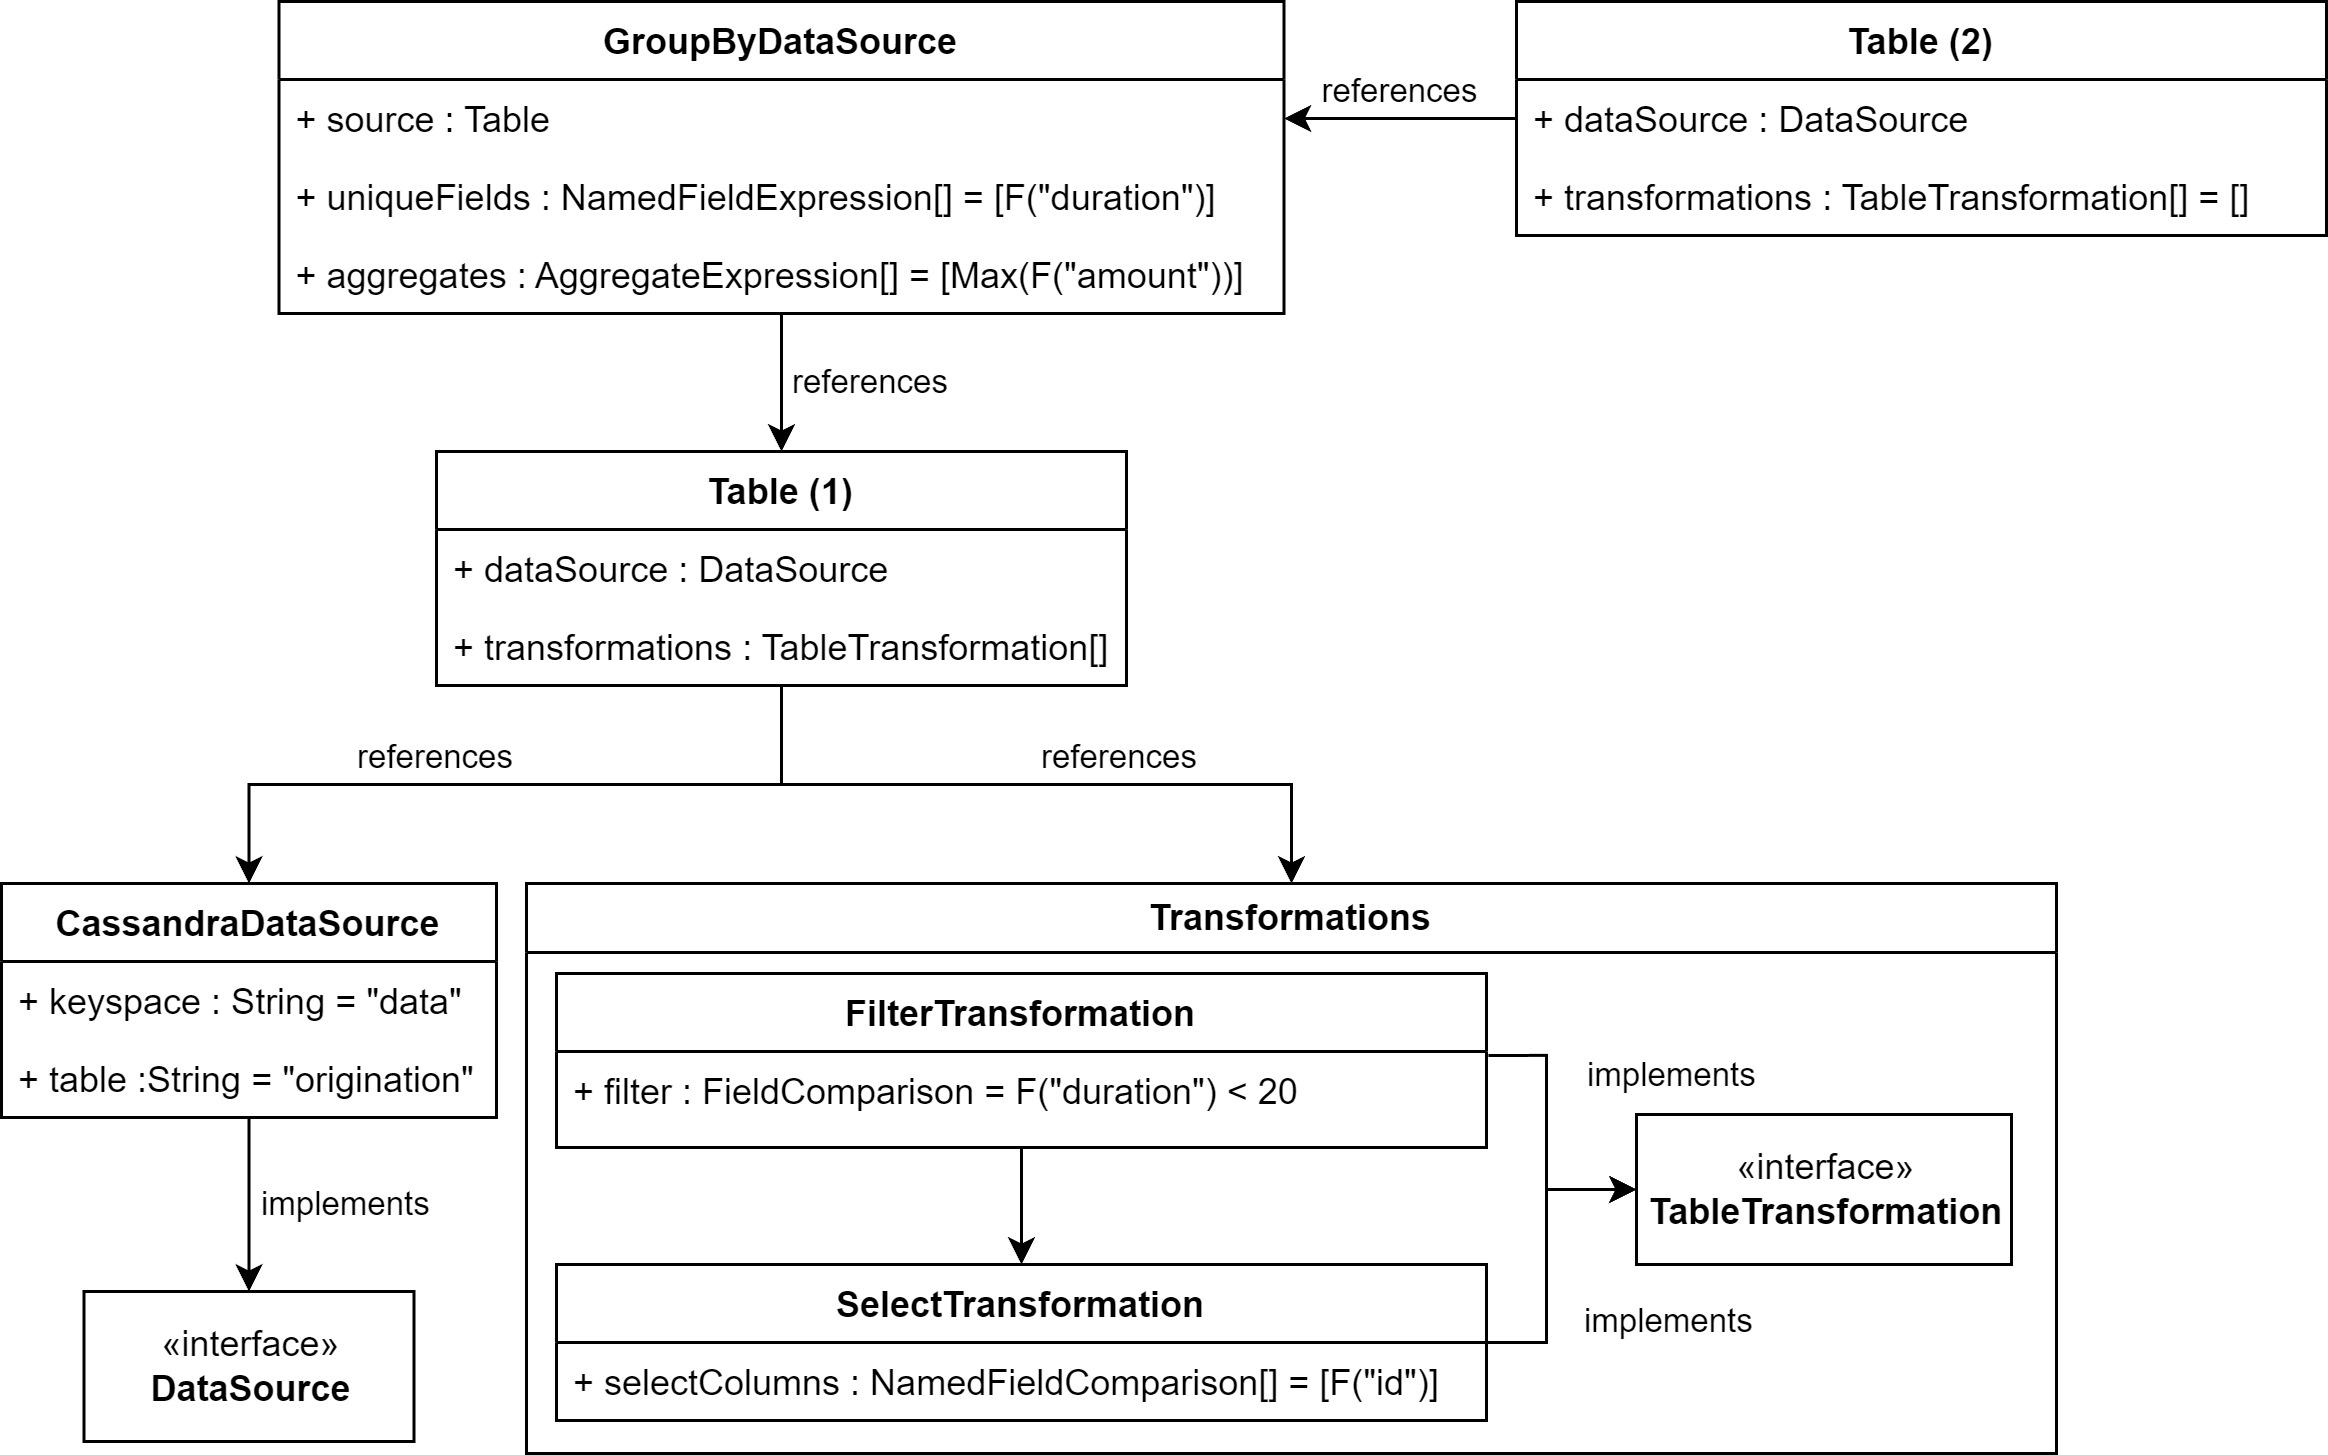

The diagram above was exported from draw.io. Its source (the exported page's mxGraphModel, read from the mxfile embedded in the PNG):
<mxGraphModel dx="1927" dy="1921" grid="1" gridSize="10" guides="1" tooltips="1" connect="1" arrows="1" fold="1" page="1" pageScale="1" pageWidth="827" pageHeight="1169" math="0" shadow="0">
  <root>
    <mxCell id="0" />
    <mxCell id="1" parent="0" />
    <mxCell id="lyB78FKVTqBPmmSMDDMU-1" value="references" style="edgeStyle=orthogonalEdgeStyle;rounded=0;orthogonalLoop=1;jettySize=auto;html=1;exitX=0.5;exitY=0;exitDx=0;exitDy=0;labelPosition=right;verticalLabelPosition=top;align=left;verticalAlign=bottom;endArrow=none;endFill=0;startArrow=classic;startFill=1;" parent="1" source="lyB78FKVTqBPmmSMDDMU-2" target="lyB78FKVTqBPmmSMDDMU-17" edge="1">
      <mxGeometry relative="1" as="geometry" />
    </mxCell>
    <mxCell id="lyB78FKVTqBPmmSMDDMU-2" value="Transformations" style="swimlane;whiteSpace=wrap;html=1;" parent="1" vertex="1">
      <mxGeometry x="100" y="54" width="510" height="190" as="geometry" />
    </mxCell>
    <mxCell id="lyB78FKVTqBPmmSMDDMU-3" value="«interface»&lt;br&gt;&lt;b&gt;TableTransformation&lt;/b&gt;" style="html=1;" parent="lyB78FKVTqBPmmSMDDMU-2" vertex="1">
      <mxGeometry x="370" y="77" width="125" height="50" as="geometry" />
    </mxCell>
    <mxCell id="lyB78FKVTqBPmmSMDDMU-4" value="implements" style="edgeStyle=orthogonalEdgeStyle;rounded=0;orthogonalLoop=1;jettySize=auto;html=1;exitX=1.002;exitY=0.042;exitDx=0;exitDy=0;labelPosition=right;verticalLabelPosition=top;align=left;verticalAlign=bottom;exitPerimeter=0;spacing=14;" parent="lyB78FKVTqBPmmSMDDMU-2" source="lyB78FKVTqBPmmSMDDMU-7" target="lyB78FKVTqBPmmSMDDMU-3" edge="1">
      <mxGeometry relative="1" as="geometry">
        <Array as="points">
          <mxPoint x="340" y="57" />
          <mxPoint x="340" y="102" />
        </Array>
      </mxGeometry>
    </mxCell>
    <mxCell id="lyB78FKVTqBPmmSMDDMU-5" value="" style="edgeStyle=orthogonalEdgeStyle;rounded=0;orthogonalLoop=1;jettySize=auto;html=1;entryX=0.5;entryY=0;entryDx=0;entryDy=0;" parent="lyB78FKVTqBPmmSMDDMU-2" source="lyB78FKVTqBPmmSMDDMU-6" target="lyB78FKVTqBPmmSMDDMU-9" edge="1">
      <mxGeometry relative="1" as="geometry" />
    </mxCell>
    <mxCell id="lyB78FKVTqBPmmSMDDMU-6" value="FilterTransformation" style="swimlane;fontStyle=1;childLayout=stackLayout;horizontal=1;startSize=26;fillColor=none;horizontalStack=0;resizeParent=1;resizeParentMax=0;resizeLast=0;collapsible=1;marginBottom=0;" parent="lyB78FKVTqBPmmSMDDMU-2" vertex="1">
      <mxGeometry x="10" y="30" width="310" height="58" as="geometry" />
    </mxCell>
    <mxCell id="lyB78FKVTqBPmmSMDDMU-7" value="+ filter : FieldComparison = F(&quot;duration&quot;) &lt; 20" style="text;strokeColor=none;fillColor=none;align=left;verticalAlign=top;spacingLeft=4;spacingRight=4;overflow=hidden;rotatable=0;points=[[0,0.5],[1,0.5]];portConstraint=eastwest;" parent="lyB78FKVTqBPmmSMDDMU-6" vertex="1">
      <mxGeometry y="26" width="310" height="32" as="geometry" />
    </mxCell>
    <mxCell id="lyB78FKVTqBPmmSMDDMU-8" value="implements" style="edgeStyle=orthogonalEdgeStyle;rounded=0;orthogonalLoop=1;jettySize=auto;html=1;entryX=0;entryY=0.5;entryDx=0;entryDy=0;labelPosition=right;verticalLabelPosition=bottom;align=left;verticalAlign=top;spacing=13;" parent="lyB78FKVTqBPmmSMDDMU-2" source="lyB78FKVTqBPmmSMDDMU-9" target="lyB78FKVTqBPmmSMDDMU-3" edge="1">
      <mxGeometry relative="1" as="geometry">
        <Array as="points">
          <mxPoint x="340" y="153" />
          <mxPoint x="340" y="102" />
        </Array>
      </mxGeometry>
    </mxCell>
    <mxCell id="lyB78FKVTqBPmmSMDDMU-9" value="SelectTransformation" style="swimlane;fontStyle=1;childLayout=stackLayout;horizontal=1;startSize=26;fillColor=none;horizontalStack=0;resizeParent=1;resizeParentMax=0;resizeLast=0;collapsible=1;marginBottom=0;" parent="lyB78FKVTqBPmmSMDDMU-2" vertex="1">
      <mxGeometry x="10" y="127" width="310" height="52" as="geometry" />
    </mxCell>
    <mxCell id="lyB78FKVTqBPmmSMDDMU-10" value="+ selectColumns : NamedFieldComparison[] = [F(&quot;id&quot;)]" style="text;strokeColor=none;fillColor=none;align=left;verticalAlign=top;spacingLeft=4;spacingRight=4;overflow=hidden;rotatable=0;points=[[0,0.5],[1,0.5]];portConstraint=eastwest;" parent="lyB78FKVTqBPmmSMDDMU-9" vertex="1">
      <mxGeometry y="26" width="310" height="26" as="geometry" />
    </mxCell>
    <mxCell id="lyB78FKVTqBPmmSMDDMU-11" value="«interface»&lt;br&gt;&lt;b&gt;DataSource&lt;/b&gt;" style="html=1;" parent="1" vertex="1">
      <mxGeometry x="-47.5" y="190" width="110" height="50" as="geometry" />
    </mxCell>
    <mxCell id="lyB78FKVTqBPmmSMDDMU-12" value="references" style="edgeStyle=orthogonalEdgeStyle;rounded=0;orthogonalLoop=1;jettySize=auto;html=1;exitX=0.5;exitY=0;exitDx=0;exitDy=0;labelPosition=left;verticalLabelPosition=top;align=right;verticalAlign=bottom;endArrow=none;endFill=0;startArrow=classic;startFill=1;" parent="1" source="lyB78FKVTqBPmmSMDDMU-13" target="lyB78FKVTqBPmmSMDDMU-17" edge="1">
      <mxGeometry relative="1" as="geometry" />
    </mxCell>
    <mxCell id="lyB78FKVTqBPmmSMDDMU-13" value="CassandraDataSource" style="swimlane;fontStyle=1;childLayout=stackLayout;horizontal=1;startSize=26;fillColor=none;horizontalStack=0;resizeParent=1;resizeParentMax=0;resizeLast=0;collapsible=1;marginBottom=0;" parent="1" vertex="1">
      <mxGeometry x="-75" y="54" width="165" height="78" as="geometry" />
    </mxCell>
    <mxCell id="lyB78FKVTqBPmmSMDDMU-14" value="+ keyspace : String = &quot;data&quot;" style="text;strokeColor=none;fillColor=none;align=left;verticalAlign=top;spacingLeft=4;spacingRight=4;overflow=hidden;rotatable=0;points=[[0,0.5],[1,0.5]];portConstraint=eastwest;" parent="lyB78FKVTqBPmmSMDDMU-13" vertex="1">
      <mxGeometry y="26" width="165" height="26" as="geometry" />
    </mxCell>
    <mxCell id="lyB78FKVTqBPmmSMDDMU-15" value="+ table :String = &quot;origination&quot;" style="text;strokeColor=none;fillColor=none;align=left;verticalAlign=top;spacingLeft=4;spacingRight=4;overflow=hidden;rotatable=0;points=[[0,0.5],[1,0.5]];portConstraint=eastwest;" parent="lyB78FKVTqBPmmSMDDMU-13" vertex="1">
      <mxGeometry y="52" width="165" height="26" as="geometry" />
    </mxCell>
    <mxCell id="lyB78FKVTqBPmmSMDDMU-16" value="implements" style="edgeStyle=orthogonalEdgeStyle;rounded=0;orthogonalLoop=1;jettySize=auto;html=1;labelPosition=right;verticalLabelPosition=middle;align=left;verticalAlign=middle;spacing=4;" parent="1" source="lyB78FKVTqBPmmSMDDMU-13" target="lyB78FKVTqBPmmSMDDMU-11" edge="1">
      <mxGeometry relative="1" as="geometry">
        <mxPoint x="-35" y="210" as="sourcePoint" />
      </mxGeometry>
    </mxCell>
    <mxCell id="lyB78FKVTqBPmmSMDDMU-17" value="Table (1)" style="swimlane;fontStyle=1;childLayout=stackLayout;horizontal=1;startSize=26;fillColor=none;horizontalStack=0;resizeParent=1;resizeParentMax=0;resizeLast=0;collapsible=1;marginBottom=0;" parent="1" vertex="1">
      <mxGeometry x="70" y="-90" width="230" height="78" as="geometry" />
    </mxCell>
    <mxCell id="lyB78FKVTqBPmmSMDDMU-18" value="+ dataSource : DataSource" style="text;strokeColor=none;fillColor=none;align=left;verticalAlign=top;spacingLeft=4;spacingRight=4;overflow=hidden;rotatable=0;points=[[0,0.5],[1,0.5]];portConstraint=eastwest;" parent="lyB78FKVTqBPmmSMDDMU-17" vertex="1">
      <mxGeometry y="26" width="230" height="26" as="geometry" />
    </mxCell>
    <mxCell id="lyB78FKVTqBPmmSMDDMU-19" value="+ transformations : TableTransformation[]" style="text;strokeColor=none;fillColor=none;align=left;verticalAlign=top;spacingLeft=4;spacingRight=4;overflow=hidden;rotatable=0;points=[[0,0.5],[1,0.5]];portConstraint=eastwest;" parent="lyB78FKVTqBPmmSMDDMU-17" vertex="1">
      <mxGeometry y="52" width="230" height="26" as="geometry" />
    </mxCell>
    <mxCell id="lyB78FKVTqBPmmSMDDMU-28" value="references" style="edgeStyle=orthogonalEdgeStyle;rounded=0;orthogonalLoop=1;jettySize=auto;html=1;entryX=0.5;entryY=0;entryDx=0;entryDy=0;labelPosition=right;verticalLabelPosition=middle;align=left;verticalAlign=middle;spacing=4;" parent="1" source="lyB78FKVTqBPmmSMDDMU-20" target="lyB78FKVTqBPmmSMDDMU-17" edge="1">
      <mxGeometry relative="1" as="geometry">
        <mxPoint as="offset" />
      </mxGeometry>
    </mxCell>
    <mxCell id="lyB78FKVTqBPmmSMDDMU-20" value="GroupByDataSource" style="swimlane;fontStyle=1;childLayout=stackLayout;horizontal=1;startSize=26;fillColor=none;horizontalStack=0;resizeParent=1;resizeParentMax=0;resizeLast=0;collapsible=1;marginBottom=0;" parent="1" vertex="1">
      <mxGeometry x="17.5" y="-240" width="335" height="104" as="geometry" />
    </mxCell>
    <mxCell id="lyB78FKVTqBPmmSMDDMU-21" value="+ source : Table" style="text;strokeColor=none;fillColor=none;align=left;verticalAlign=top;spacingLeft=4;spacingRight=4;overflow=hidden;rotatable=0;points=[[0,0.5],[1,0.5]];portConstraint=eastwest;" parent="lyB78FKVTqBPmmSMDDMU-20" vertex="1">
      <mxGeometry y="26" width="335" height="26" as="geometry" />
    </mxCell>
    <mxCell id="lyB78FKVTqBPmmSMDDMU-22" value="+ uniqueFields : NamedFieldExpression[] = [F(&quot;duration&quot;)]" style="text;strokeColor=none;fillColor=none;align=left;verticalAlign=top;spacingLeft=4;spacingRight=4;overflow=hidden;rotatable=0;points=[[0,0.5],[1,0.5]];portConstraint=eastwest;" parent="lyB78FKVTqBPmmSMDDMU-20" vertex="1">
      <mxGeometry y="52" width="335" height="26" as="geometry" />
    </mxCell>
    <mxCell id="lyB78FKVTqBPmmSMDDMU-27" value="+ aggregates : AggregateExpression[] = [Max(F(&quot;amount&quot;))]" style="text;strokeColor=none;fillColor=none;align=left;verticalAlign=top;spacingLeft=4;spacingRight=4;overflow=hidden;rotatable=0;points=[[0,0.5],[1,0.5]];portConstraint=eastwest;" parent="lyB78FKVTqBPmmSMDDMU-20" vertex="1">
      <mxGeometry y="78" width="335" height="26" as="geometry" />
    </mxCell>
    <mxCell id="lyB78FKVTqBPmmSMDDMU-23" value="Table (2)" style="swimlane;fontStyle=1;childLayout=stackLayout;horizontal=1;startSize=26;fillColor=none;horizontalStack=0;resizeParent=1;resizeParentMax=0;resizeLast=0;collapsible=1;marginBottom=0;" parent="1" vertex="1">
      <mxGeometry x="430" y="-240" width="270" height="78" as="geometry" />
    </mxCell>
    <mxCell id="lyB78FKVTqBPmmSMDDMU-24" value="+ dataSource : DataSource" style="text;strokeColor=none;fillColor=none;align=left;verticalAlign=top;spacingLeft=4;spacingRight=4;overflow=hidden;rotatable=0;points=[[0,0.5],[1,0.5]];portConstraint=eastwest;" parent="lyB78FKVTqBPmmSMDDMU-23" vertex="1">
      <mxGeometry y="26" width="270" height="26" as="geometry" />
    </mxCell>
    <mxCell id="lyB78FKVTqBPmmSMDDMU-25" value="+ transformations : TableTransformation[] = []" style="text;strokeColor=none;fillColor=none;align=left;verticalAlign=top;spacingLeft=4;spacingRight=4;overflow=hidden;rotatable=0;points=[[0,0.5],[1,0.5]];portConstraint=eastwest;" parent="lyB78FKVTqBPmmSMDDMU-23" vertex="1">
      <mxGeometry y="52" width="270" height="26" as="geometry" />
    </mxCell>
    <mxCell id="lyB78FKVTqBPmmSMDDMU-26" value="references" style="edgeStyle=orthogonalEdgeStyle;rounded=0;orthogonalLoop=1;jettySize=auto;html=1;exitX=0;exitY=0.5;exitDx=0;exitDy=0;entryX=1;entryY=0.5;entryDx=0;entryDy=0;labelPosition=center;verticalLabelPosition=top;align=center;verticalAlign=bottom;" parent="1" source="lyB78FKVTqBPmmSMDDMU-24" target="lyB78FKVTqBPmmSMDDMU-21" edge="1">
      <mxGeometry relative="1" as="geometry" />
    </mxCell>
  </root>
</mxGraphModel>